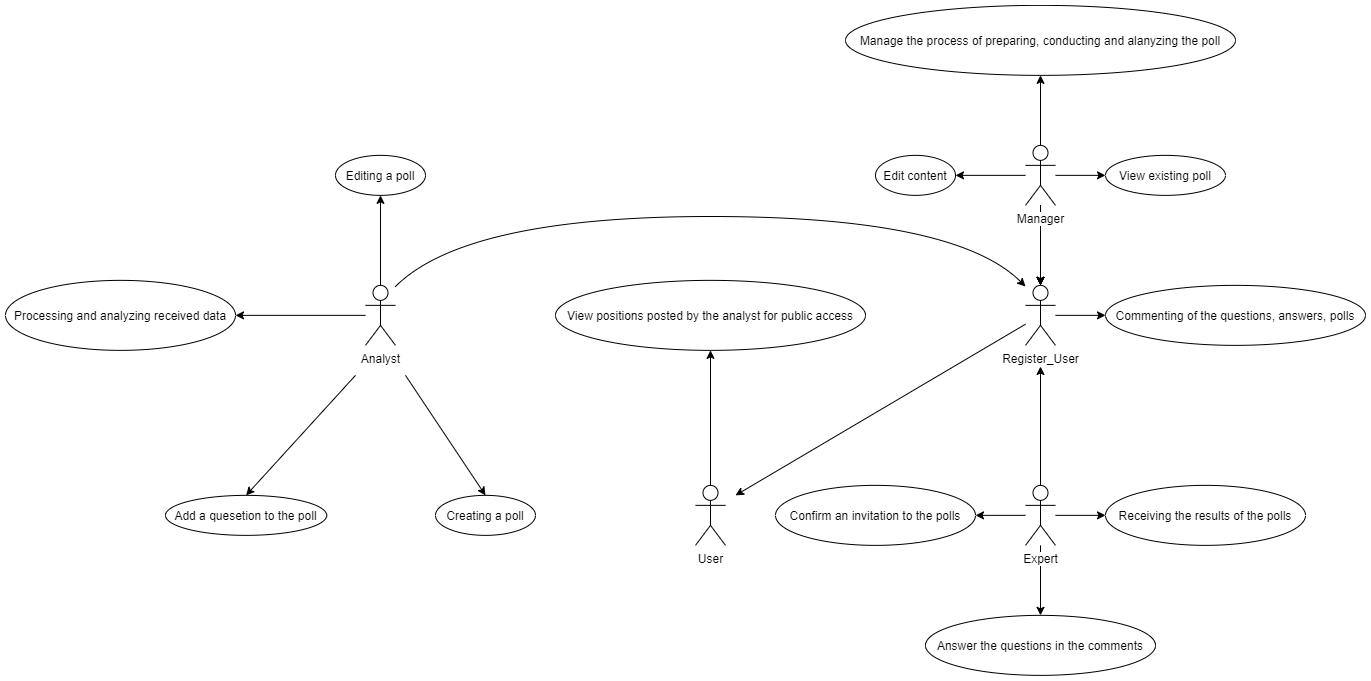

The diagram above was exported from draw.io. Its source (the exported page's mxGraphModel, read from the mxfile embedded in the PNG):
<mxGraphModel dx="2500" dy="967" grid="1" gridSize="10" guides="1" tooltips="1" connect="1" arrows="1" fold="1" page="1" pageScale="1" pageWidth="827" pageHeight="1169" math="0" shadow="0">
  <root>
    <mxCell id="0" />
    <mxCell id="1" parent="0" />
    <mxCell id="gtqrnn54MSfHDCqJ13AA-44" value="" style="endArrow=classic;html=1;entryX=0.5;entryY=0;entryDx=0;entryDy=0;" parent="1" target="gtqrnn54MSfHDCqJ13AA-31" edge="1">
      <mxGeometry width="50" height="50" relative="1" as="geometry">
        <mxPoint x="-350" y="618.8600000000001" as="sourcePoint" />
        <mxPoint x="-390" y="648.8600000000001" as="targetPoint" />
      </mxGeometry>
    </mxCell>
    <mxCell id="gtqrnn54MSfHDCqJ13AA-4" value="" style="edgeStyle=orthogonalEdgeStyle;rounded=0;orthogonalLoop=1;jettySize=auto;html=1;" parent="1" source="gtqrnn54MSfHDCqJ13AA-2" target="gtqrnn54MSfHDCqJ13AA-3" edge="1">
      <mxGeometry relative="1" as="geometry" />
    </mxCell>
    <mxCell id="gtqrnn54MSfHDCqJ13AA-5" value="" style="edgeStyle=orthogonalEdgeStyle;rounded=0;orthogonalLoop=1;jettySize=auto;html=1;" parent="1" source="gtqrnn54MSfHDCqJ13AA-2" target="gtqrnn54MSfHDCqJ13AA-3" edge="1">
      <mxGeometry relative="1" as="geometry" />
    </mxCell>
    <mxCell id="gtqrnn54MSfHDCqJ13AA-6" value="" style="edgeStyle=orthogonalEdgeStyle;rounded=0;orthogonalLoop=1;jettySize=auto;html=1;" parent="1" source="gtqrnn54MSfHDCqJ13AA-2" target="gtqrnn54MSfHDCqJ13AA-3" edge="1">
      <mxGeometry relative="1" as="geometry" />
    </mxCell>
    <mxCell id="gtqrnn54MSfHDCqJ13AA-7" value="" style="edgeStyle=orthogonalEdgeStyle;rounded=0;orthogonalLoop=1;jettySize=auto;html=1;" parent="1" source="gtqrnn54MSfHDCqJ13AA-2" target="gtqrnn54MSfHDCqJ13AA-3" edge="1">
      <mxGeometry relative="1" as="geometry" />
    </mxCell>
    <mxCell id="gtqrnn54MSfHDCqJ13AA-8" value="" style="edgeStyle=orthogonalEdgeStyle;rounded=0;orthogonalLoop=1;jettySize=auto;html=1;" parent="1" source="gtqrnn54MSfHDCqJ13AA-2" target="gtqrnn54MSfHDCqJ13AA-3" edge="1">
      <mxGeometry relative="1" as="geometry" />
    </mxCell>
    <mxCell id="gtqrnn54MSfHDCqJ13AA-10" style="edgeStyle=orthogonalEdgeStyle;rounded=0;orthogonalLoop=1;jettySize=auto;html=1;entryX=0.5;entryY=1;entryDx=0;entryDy=0;" parent="1" source="gtqrnn54MSfHDCqJ13AA-2" target="gtqrnn54MSfHDCqJ13AA-9" edge="1">
      <mxGeometry relative="1" as="geometry" />
    </mxCell>
    <mxCell id="gtqrnn54MSfHDCqJ13AA-36" style="edgeStyle=orthogonalEdgeStyle;rounded=0;orthogonalLoop=1;jettySize=auto;html=1;entryX=0;entryY=0.5;entryDx=0;entryDy=0;" parent="1" source="gtqrnn54MSfHDCqJ13AA-2" target="gtqrnn54MSfHDCqJ13AA-11" edge="1">
      <mxGeometry relative="1" as="geometry" />
    </mxCell>
    <mxCell id="gtqrnn54MSfHDCqJ13AA-37" style="edgeStyle=orthogonalEdgeStyle;rounded=0;orthogonalLoop=1;jettySize=auto;html=1;entryX=1;entryY=0.5;entryDx=0;entryDy=0;" parent="1" source="gtqrnn54MSfHDCqJ13AA-2" target="gtqrnn54MSfHDCqJ13AA-12" edge="1">
      <mxGeometry relative="1" as="geometry" />
    </mxCell>
    <mxCell id="gtqrnn54MSfHDCqJ13AA-2" value="Manager&lt;br&gt;" style="shape=umlActor;verticalLabelPosition=bottom;labelBackgroundColor=#ffffff;verticalAlign=top;html=1;outlineConnect=0;" parent="1" vertex="1">
      <mxGeometry x="320" y="388.86" width="30" height="60" as="geometry" />
    </mxCell>
    <mxCell id="gtqrnn54MSfHDCqJ13AA-35" style="edgeStyle=orthogonalEdgeStyle;rounded=0;orthogonalLoop=1;jettySize=auto;html=1;entryX=0;entryY=0.5;entryDx=0;entryDy=0;" parent="1" source="gtqrnn54MSfHDCqJ13AA-3" target="gtqrnn54MSfHDCqJ13AA-13" edge="1">
      <mxGeometry relative="1" as="geometry" />
    </mxCell>
    <mxCell id="gtqrnn54MSfHDCqJ13AA-3" value="Register_User" style="shape=umlActor;verticalLabelPosition=bottom;labelBackgroundColor=#ffffff;verticalAlign=top;html=1;outlineConnect=0;" parent="1" vertex="1">
      <mxGeometry x="320" y="528.8600000000001" width="30" height="60" as="geometry" />
    </mxCell>
    <mxCell id="gtqrnn54MSfHDCqJ13AA-9" value="Manage the process of preparing, conducting and alanyzing the poll" style="ellipse;whiteSpace=wrap;html=1;" parent="1" vertex="1">
      <mxGeometry x="140" y="248.86" width="390" height="70" as="geometry" />
    </mxCell>
    <mxCell id="gtqrnn54MSfHDCqJ13AA-11" value="View existing poll" style="ellipse;whiteSpace=wrap;html=1;" parent="1" vertex="1">
      <mxGeometry x="400" y="398.86" width="120" height="40" as="geometry" />
    </mxCell>
    <mxCell id="gtqrnn54MSfHDCqJ13AA-12" value="Edit content" style="ellipse;whiteSpace=wrap;html=1;" parent="1" vertex="1">
      <mxGeometry x="170" y="398.86" width="80" height="40" as="geometry" />
    </mxCell>
    <mxCell id="gtqrnn54MSfHDCqJ13AA-13" value="Commenting of the questions, answers, polls" style="ellipse;whiteSpace=wrap;html=1;" parent="1" vertex="1">
      <mxGeometry x="400" y="528.8600000000001" width="260" height="60" as="geometry" />
    </mxCell>
    <mxCell id="gtqrnn54MSfHDCqJ13AA-34" style="edgeStyle=orthogonalEdgeStyle;rounded=0;orthogonalLoop=1;jettySize=auto;html=1;" parent="1" source="gtqrnn54MSfHDCqJ13AA-14" edge="1">
      <mxGeometry relative="1" as="geometry">
        <mxPoint x="335" y="610" as="targetPoint" />
      </mxGeometry>
    </mxCell>
    <mxCell id="gtqrnn54MSfHDCqJ13AA-38" style="edgeStyle=orthogonalEdgeStyle;rounded=0;orthogonalLoop=1;jettySize=auto;html=1;entryX=0;entryY=0.5;entryDx=0;entryDy=0;" parent="1" source="gtqrnn54MSfHDCqJ13AA-14" target="gtqrnn54MSfHDCqJ13AA-15" edge="1">
      <mxGeometry relative="1" as="geometry" />
    </mxCell>
    <mxCell id="gtqrnn54MSfHDCqJ13AA-40" style="edgeStyle=orthogonalEdgeStyle;rounded=0;orthogonalLoop=1;jettySize=auto;html=1;entryX=1;entryY=0.5;entryDx=0;entryDy=0;" parent="1" source="gtqrnn54MSfHDCqJ13AA-14" target="gtqrnn54MSfHDCqJ13AA-17" edge="1">
      <mxGeometry relative="1" as="geometry" />
    </mxCell>
    <mxCell id="gtqrnn54MSfHDCqJ13AA-41" style="edgeStyle=orthogonalEdgeStyle;rounded=0;orthogonalLoop=1;jettySize=auto;html=1;entryX=0.5;entryY=0;entryDx=0;entryDy=0;" parent="1" source="gtqrnn54MSfHDCqJ13AA-14" target="gtqrnn54MSfHDCqJ13AA-18" edge="1">
      <mxGeometry relative="1" as="geometry" />
    </mxCell>
    <mxCell id="gtqrnn54MSfHDCqJ13AA-14" value="Expert" style="shape=umlActor;verticalLabelPosition=bottom;labelBackgroundColor=#ffffff;verticalAlign=top;html=1;outlineConnect=0;" parent="1" vertex="1">
      <mxGeometry x="320" y="728.8600000000001" width="30" height="60" as="geometry" />
    </mxCell>
    <mxCell id="gtqrnn54MSfHDCqJ13AA-15" value="Receiving the results of the polls" style="ellipse;whiteSpace=wrap;html=1;" parent="1" vertex="1">
      <mxGeometry x="400" y="728.8600000000001" width="200" height="60" as="geometry" />
    </mxCell>
    <mxCell id="gtqrnn54MSfHDCqJ13AA-17" value="Confirm an invitation to the polls" style="ellipse;whiteSpace=wrap;html=1;" parent="1" vertex="1">
      <mxGeometry x="70" y="728.8600000000001" width="200" height="60" as="geometry" />
    </mxCell>
    <mxCell id="gtqrnn54MSfHDCqJ13AA-18" value="Answer the questions in the comments" style="ellipse;whiteSpace=wrap;html=1;" parent="1" vertex="1">
      <mxGeometry x="220" y="858.8600000000001" width="230" height="60" as="geometry" />
    </mxCell>
    <mxCell id="gtqrnn54MSfHDCqJ13AA-22" style="edgeStyle=orthogonalEdgeStyle;rounded=0;orthogonalLoop=1;jettySize=auto;html=1;entryX=0.5;entryY=1;entryDx=0;entryDy=0;" parent="1" source="gtqrnn54MSfHDCqJ13AA-19" target="gtqrnn54MSfHDCqJ13AA-21" edge="1">
      <mxGeometry relative="1" as="geometry" />
    </mxCell>
    <mxCell id="gtqrnn54MSfHDCqJ13AA-19" value="User" style="shape=umlActor;verticalLabelPosition=bottom;labelBackgroundColor=#ffffff;verticalAlign=top;html=1;outlineConnect=0;" parent="1" vertex="1">
      <mxGeometry x="-10" y="728.8600000000001" width="30" height="60" as="geometry" />
    </mxCell>
    <mxCell id="gtqrnn54MSfHDCqJ13AA-21" value="View positions posted by the analyst for public access" style="ellipse;whiteSpace=wrap;html=1;" parent="1" vertex="1">
      <mxGeometry x="-150" y="523.8600000000001" width="310" height="70" as="geometry" />
    </mxCell>
    <mxCell id="gtqrnn54MSfHDCqJ13AA-30" style="edgeStyle=orthogonalEdgeStyle;rounded=0;orthogonalLoop=1;jettySize=auto;html=1;entryX=0.5;entryY=1;entryDx=0;entryDy=0;" parent="1" source="gtqrnn54MSfHDCqJ13AA-23" target="gtqrnn54MSfHDCqJ13AA-28" edge="1">
      <mxGeometry relative="1" as="geometry" />
    </mxCell>
    <mxCell id="gtqrnn54MSfHDCqJ13AA-42" style="edgeStyle=orthogonalEdgeStyle;rounded=0;orthogonalLoop=1;jettySize=auto;html=1;entryX=1;entryY=0.5;entryDx=0;entryDy=0;" parent="1" source="gtqrnn54MSfHDCqJ13AA-23" target="gtqrnn54MSfHDCqJ13AA-29" edge="1">
      <mxGeometry relative="1" as="geometry" />
    </mxCell>
    <mxCell id="gtqrnn54MSfHDCqJ13AA-23" value="Analyst" style="shape=umlActor;verticalLabelPosition=bottom;labelBackgroundColor=#ffffff;verticalAlign=top;html=1;outlineConnect=0;" parent="1" vertex="1">
      <mxGeometry x="-340" y="528.8600000000001" width="30" height="60" as="geometry" />
    </mxCell>
    <mxCell id="gtqrnn54MSfHDCqJ13AA-28" value="Editing a poll" style="ellipse;whiteSpace=wrap;html=1;" parent="1" vertex="1">
      <mxGeometry x="-370" y="398.86" width="90" height="40" as="geometry" />
    </mxCell>
    <mxCell id="gtqrnn54MSfHDCqJ13AA-29" value="Processing and analyzing received data" style="ellipse;whiteSpace=wrap;html=1;" parent="1" vertex="1">
      <mxGeometry x="-700" y="523.8600000000001" width="230" height="70" as="geometry" />
    </mxCell>
    <mxCell id="gtqrnn54MSfHDCqJ13AA-31" value="Add a quesetion to the poll" style="ellipse;whiteSpace=wrap;html=1;" parent="1" vertex="1">
      <mxGeometry x="-540" y="738.8600000000001" width="161.18" height="40" as="geometry" />
    </mxCell>
    <mxCell id="gtqrnn54MSfHDCqJ13AA-32" value="Creating a poll" style="ellipse;whiteSpace=wrap;html=1;" parent="1" vertex="1">
      <mxGeometry x="-270" y="738.8600000000001" width="100" height="40" as="geometry" />
    </mxCell>
    <mxCell id="gtqrnn54MSfHDCqJ13AA-45" value="" style="endArrow=classic;html=1;entryX=0.5;entryY=0;entryDx=0;entryDy=0;" parent="1" target="gtqrnn54MSfHDCqJ13AA-32" edge="1">
      <mxGeometry width="50" height="50" relative="1" as="geometry">
        <mxPoint x="-300" y="618.8600000000001" as="sourcePoint" />
        <mxPoint x="-449.4100000000001" y="748.8600000000001" as="targetPoint" />
      </mxGeometry>
    </mxCell>
    <mxCell id="gtqrnn54MSfHDCqJ13AA-46" value="" style="endArrow=classic;html=1;" parent="1" source="gtqrnn54MSfHDCqJ13AA-3" edge="1">
      <mxGeometry width="50" height="50" relative="1" as="geometry">
        <mxPoint x="90" y="698.8600000000001" as="sourcePoint" />
        <mxPoint x="30" y="738.8600000000001" as="targetPoint" />
      </mxGeometry>
    </mxCell>
    <mxCell id="gtqrnn54MSfHDCqJ13AA-47" value="" style="curved=1;endArrow=classic;html=1;" parent="1" edge="1">
      <mxGeometry width="50" height="50" relative="1" as="geometry">
        <mxPoint x="-310" y="530" as="sourcePoint" />
        <mxPoint x="320" y="530" as="targetPoint" />
        <Array as="points">
          <mxPoint x="-240" y="460" />
          <mxPoint x="250" y="460" />
        </Array>
      </mxGeometry>
    </mxCell>
  </root>
</mxGraphModel>